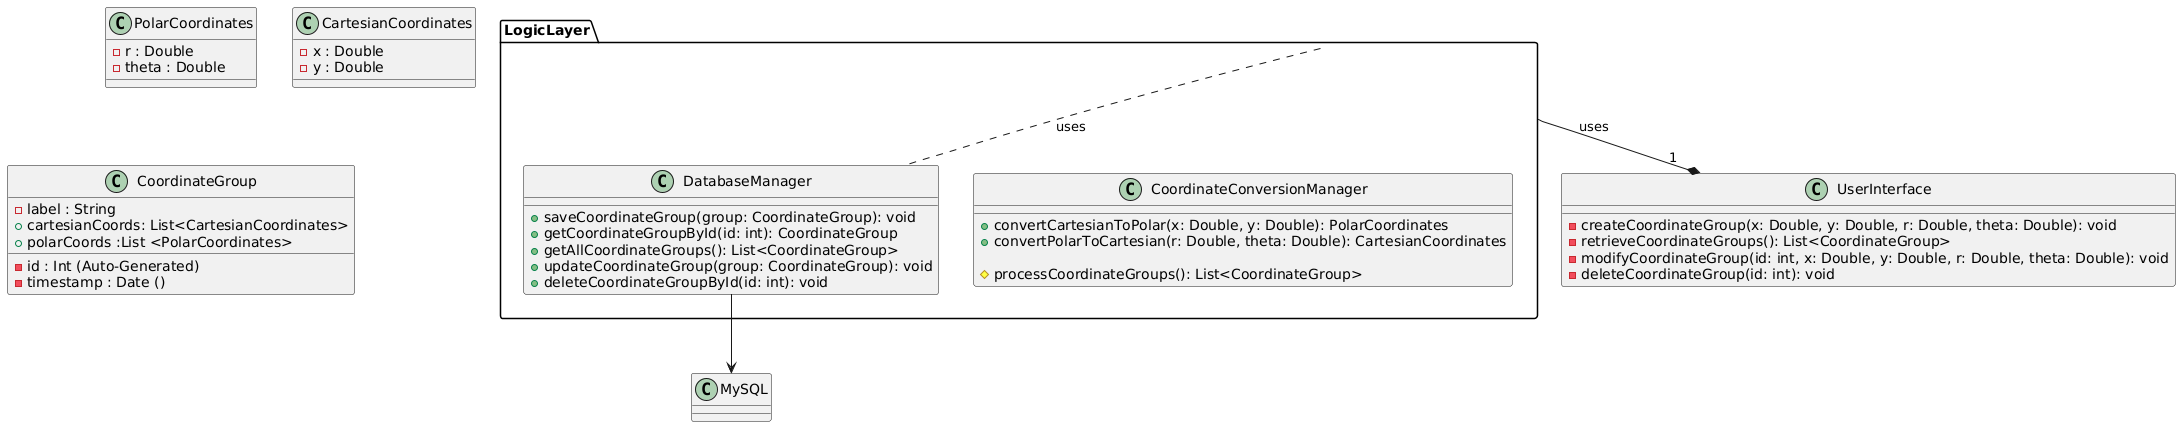

The diagram above was rendered by PlantUML. Its source (embedded in the PNG):
@startuml
class UserInterface {
    - createCoordinateGroup(x: Double, y: Double, r: Double, theta: Double): void
    - retrieveCoordinateGroups(): List<CoordinateGroup>
    - modifyCoordinateGroup(id: int, x: Double, y: Double, r: Double, theta: Double): void
    - deleteCoordinateGroup(id: int): void
}

package "LogicLayer" {
    class CoordinateConversionManager {
        + convertCartesianToPolar(x: Double, y: Double): PolarCoordinates
        + convertPolarToCartesian(r: Double, theta: Double): CartesianCoordinates

        # processCoordinateGroups(): List<CoordinateGroup>
    }

    class DatabaseManager {
        + saveCoordinateGroup(group: CoordinateGroup): void
        + getCoordinateGroupById(id: int): CoordinateGroup
        + getAllCoordinateGroups(): List<CoordinateGroup>
        + updateCoordinateGroup(group: CoordinateGroup): void
        + deleteCoordinateGroupById(id: int): void
    }
}


class PolarCoordinates {
    - r : Double
    - theta : Double 
}
class CartesianCoordinates { 
    - x : Double
    - y : Double 
}
class CoordinateGroup { 
    - id : Int (Auto-Generated)
    - label : String 
    - timestamp : Date () 
    + cartesianCoords: List<CartesianCoordinates>
    + polarCoords :List <PolarCoordinates> 
}


UserInterface "1" *--u  LogicLayer  : uses

LogicLayer .. DatabaseManager  : uses
DatabaseManager --> MySQL 


@enduml